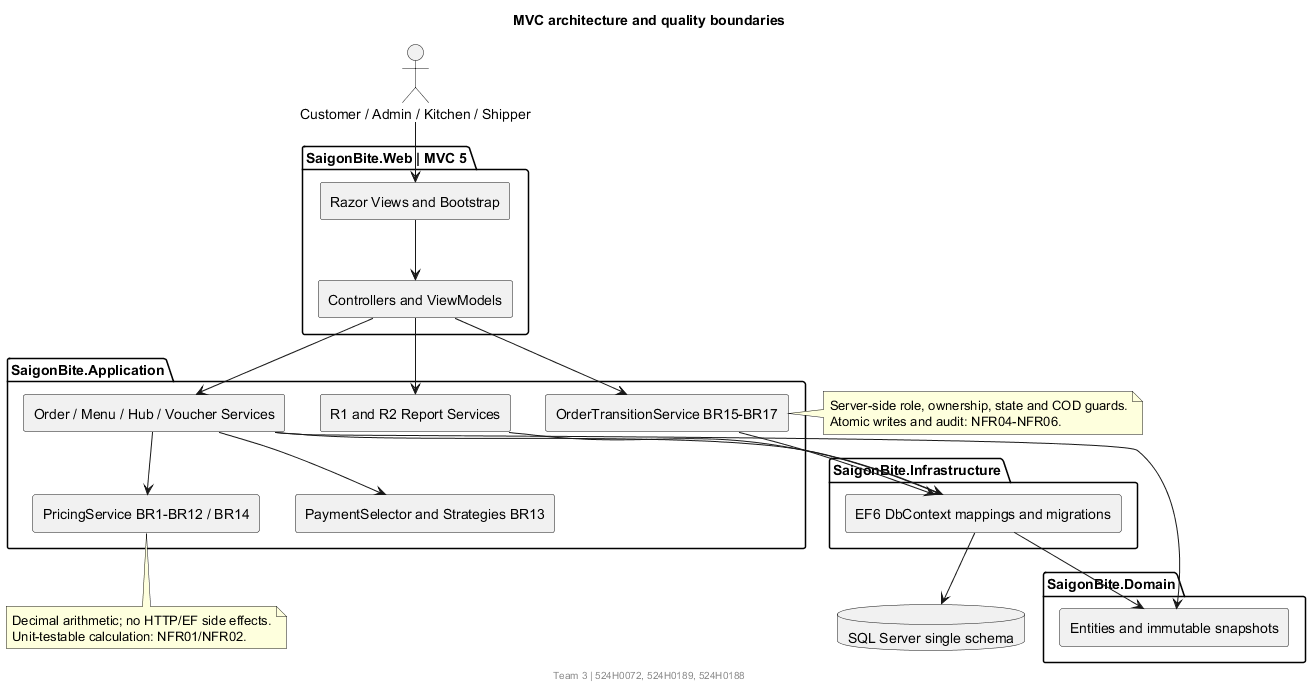

The diagram above was rendered by PlantUML. Its source (embedded in the PNG):
@startuml
skinparam componentStyle rectangle
title MVC architecture and quality boundaries
footer Team 3 | 524H0072, 524H0189, 524H0188
actor "Customer / Admin / Kitchen / Shipper" as Actor
package "SaigonBite.Web | MVC 5" {
 [Razor Views and Bootstrap] as Views
 [Controllers and ViewModels] as Controllers
}
package "SaigonBite.Application" {
 [Order / Menu / Hub / Voucher Services] as Services
 [PricingService BR1-BR12 / BR14] as Pricing
 [PaymentSelector and Strategies BR13] as Payments
 [OrderTransitionService BR15-BR17] as State
 [R1 and R2 Report Services] as Reports
}
package SaigonBite.Domain {
 [Entities and immutable snapshots] as Domain
}
package SaigonBite.Infrastructure {
 [EF6 DbContext mappings and migrations] as EF
}
database "SQL Server single schema" as DB
Actor --> Views
Views --> Controllers
Controllers --> Services
Controllers --> State
Controllers --> Reports
Services --> Pricing
Services --> Payments
Services --> Domain
Services --> EF
State --> EF
Reports --> EF
EF --> Domain
EF --> DB
note bottom of Pricing
Decimal arithmetic; no HTTP/EF side effects.
Unit-testable calculation: NFR01/NFR02.
end note
note right of State
Server-side role, ownership, state and COD guards.
Atomic writes and audit: NFR04-NFR06.
end note
@enduml